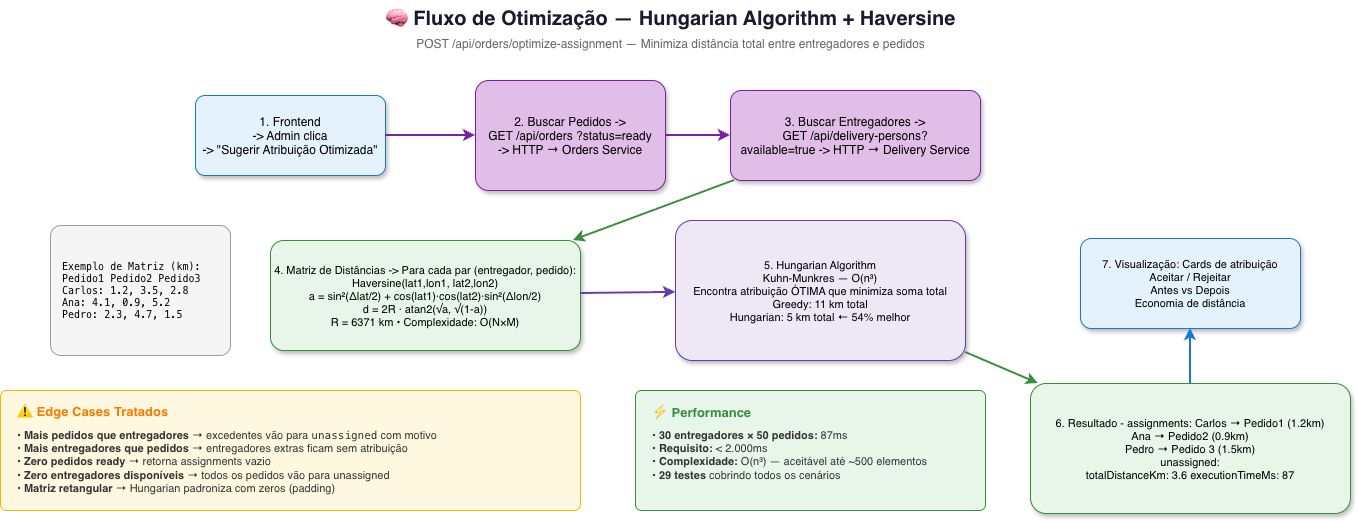

The diagram above was exported from draw.io. Its source (the exported page's mxGraphModel, read from the mxfile embedded in the PNG):
<mxGraphModel dx="1551" dy="1364" grid="1" gridSize="10" guides="1" tooltips="1" connect="1" arrows="1" fold="1" page="1" pageScale="1" pageWidth="1500" pageHeight="750" math="0" shadow="0">
  <root>
    <mxCell id="0" />
    <mxCell id="1" parent="0" />
    <mxCell id="title" parent="1" style="text;html=1;fontSize=20;fontStyle=1;align=center;fillColor=none;strokeColor=none;fontColor=#1a1a2e;" value="🧠 Fluxo de Otimização — Hungarian Algorithm + Haversine" vertex="1">
      <mxGeometry height="35" width="900" x="580" y="20" as="geometry" />
    </mxCell>
    <mxCell id="subtitle" parent="1" style="text;html=1;fontSize=12;align=center;fillColor=none;strokeColor=none;fontColor=#666;" value="POST /api/orders/optimize-assignment — Minimiza distância total entre entregadores e pedidos" vertex="1">
      <mxGeometry height="20" width="900" x="580" y="50" as="geometry" />
    </mxCell>
    <mxCell id="s1" parent="1" style="rounded=1;fillColor=#E3F2FD;strokeColor=#1976D2;fontSize=12;shadow=1;arcSize=12;" value="1. Frontend &#10;-&gt; Admin clica &#10;-&gt; &quot;Sugerir Atribuição Otimizada&quot;" vertex="1">
      <mxGeometry height="80" width="190" x="555" y="115" as="geometry" />
    </mxCell>
    <mxCell id="s2" parent="1" style="rounded=1;fillColor=#E1BEE7;strokeColor=#7B1FA2;fontSize=12;shadow=1;arcSize=12;" value="2. Buscar Pedidos -&gt; &#10;GET /api/orders ?status=ready &#10;-&gt; HTTP → Orders Service" vertex="1">
      <mxGeometry height="110" width="190" x="835" y="100" as="geometry" />
    </mxCell>
    <mxCell id="a1" edge="1" parent="1" source="s1" style="strokeColor=#7B1FA2;strokeWidth=2;rounded=1;" target="s2">
      <mxGeometry relative="1" as="geometry" />
    </mxCell>
    <mxCell id="s3" parent="1" style="rounded=1;fillColor=#E1BEE7;strokeColor=#7B1FA2;fontSize=12;shadow=1;arcSize=12;" value="3. Buscar Entregadores -&gt; &#10;GET /api/delivery-persons? &#10;available=true -&gt; HTTP → Delivery Service" vertex="1">
      <mxGeometry height="90" width="250" x="1090" y="110" as="geometry" />
    </mxCell>
    <mxCell id="a2" edge="1" parent="1" source="s2" style="strokeColor=#7B1FA2;strokeWidth=2;rounded=1;" target="s3">
      <mxGeometry relative="1" as="geometry" />
    </mxCell>
    <mxCell id="s4" parent="1" style="rounded=1;fillColor=#E8F5E9;strokeColor=#388E3C;fontSize=11;shadow=1;arcSize=12;" value="4. Matriz de Distâncias -&gt; Para cada par (entregador, pedido):&#10;Haversine(lat1,lon1, lat2,lon2)&#10;a = sin²(Δlat/2) + cos(lat1)·cos(lat2)·sin²(Δlon/2)&#10;d = 2R · atan2(√a, √(1-a))&#10;R = 6371 km • Complexidade: O(N×M)" vertex="1">
      <mxGeometry height="110" width="310" x="630" y="260" as="geometry" />
    </mxCell>
    <mxCell id="a3" edge="1" parent="1" source="s3" style="strokeColor=#388E3C;strokeWidth=2;rounded=1;" target="s4">
      <mxGeometry relative="1" as="geometry" />
    </mxCell>
    <mxCell id="matrix" parent="1" style="rounded=1;fillColor=#F5F5F5;strokeColor=#9E9E9E;fontSize=10;shadow=0;arcSize=8;fontFamily=monospace;align=left;spacingLeft=10;" value="Exemplo de Matriz (km):&#10;Pedido1   Pedido2   Pedido3&#10;Carlos: 1.2, 3.5, 2.8&#10;Ana:         4.1, 0.9, 5.2&#10;Pedro:      2.3, 4.7, 1.5" vertex="1">
      <mxGeometry height="130" width="180" x="410" y="245" as="geometry" />
    </mxCell>
    <mxCell id="s5" parent="1" style="rounded=1;fillColor=#EDE7F6;strokeColor=#673AB7;fontSize=11;shadow=1;arcSize=12;" value="5. Hungarian Algorithm&#10;Kuhn-Munkres — O(n³) &#10;Encontra atribuição ÓTIMA que minimiza soma total&#10;Greedy: 11 km total&#10;Hungarian: 5 km total ← 54% melhor" vertex="1">
      <mxGeometry height="140" width="290" x="1035" y="240" as="geometry" />
    </mxCell>
    <mxCell id="a4" edge="1" parent="1" source="s4" style="strokeColor=#673AB7;strokeWidth=2;rounded=1;" target="s5">
      <mxGeometry relative="1" as="geometry" />
    </mxCell>
    <mxCell id="s6" parent="1" style="rounded=1;fillColor=#E8F5E9;strokeColor=#388E3C;fontSize=11;shadow=1;arcSize=12;" value="6. Resultado - assignments: Carlos → Pedido1 (1.2km)&#10;Ana → Pedido2 (0.9km)&#10;Pedro → Pedido 3 (1.5km)&#10;unassigned:&#10;totalDistanceKm: 3.6 executionTimeMs: 87" vertex="1">
      <mxGeometry height="130" width="320" x="1390" y="403" as="geometry" />
    </mxCell>
    <mxCell id="a5" edge="1" parent="1" source="s5" style="strokeColor=#388E3C;strokeWidth=2;rounded=1;" target="s6">
      <mxGeometry relative="1" as="geometry" />
    </mxCell>
    <mxCell id="s7" parent="1" style="rounded=1;fillColor=#E3F2FD;strokeColor=#1976D2;fontSize=11;shadow=1;arcSize=12;" value="7. Visualização: Cards de atribuição&#10;Aceitar / Rejeitar&#10;Antes vs Depois&#10;Economia de distância" vertex="1">
      <mxGeometry height="90" width="220" x="1440" y="258" as="geometry" />
    </mxCell>
    <mxCell id="a6" edge="1" parent="1" source="s6" style="strokeColor=#1976D2;strokeWidth=2;rounded=1;entryX=0.5;entryY=1;entryDx=0;entryDy=0;" target="s7">
      <mxGeometry relative="1" as="geometry" />
    </mxCell>
    <mxCell id="edge_bg" parent="1" style="rounded=1;fillColor=#FFF8E1;strokeColor=#FFB300;shadow=0;arcSize=5;" value="" vertex="1">
      <mxGeometry height="120" width="580" x="360" y="410" as="geometry" />
    </mxCell>
    <mxCell id="edge_title" parent="1" style="text;html=1;fontSize=13;fontStyle=1;fillColor=none;strokeColor=none;fontColor=#F57C00;" value="⚠ Edge Cases Tratados" vertex="1">
      <mxGeometry height="20" width="250" x="375" y="417" as="geometry" />
    </mxCell>
    <mxCell id="ec1" parent="1" style="text;html=1;fontSize=11;fillColor=none;strokeColor=none;fontColor=#333;align=left;" value="&lt;font style=&quot;font-size:11px&quot;&gt;• &lt;b&gt;Mais pedidos que entregadores&lt;/b&gt; → excedentes vão para &lt;code&gt;unassigned&lt;/code&gt; com motivo&lt;br&gt;• &lt;b&gt;Mais entregadores que pedidos&lt;/b&gt; → entregadores extras ficam sem atribuição&lt;br&gt;• &lt;b&gt;Zero pedidos ready&lt;/b&gt; → retorna assignments vazio&lt;br&gt;• &lt;b&gt;Zero entregadores disponíveis&lt;/b&gt; → todos os pedidos vão para unassigned&lt;br&gt;• &lt;b&gt;Matriz retangular&lt;/b&gt; → Hungarian padroniza com zeros (padding)&lt;/font&gt;" vertex="1">
      <mxGeometry height="80" width="550" x="375" y="442" as="geometry" />
    </mxCell>
    <mxCell id="perf_bg" parent="1" style="rounded=1;fillColor=#E8F5E9;strokeColor=#388E3C;shadow=0;arcSize=5;" value="" vertex="1">
      <mxGeometry height="120" width="350" x="995" y="410" as="geometry" />
    </mxCell>
    <mxCell id="perf_title" parent="1" style="text;html=1;fontSize=13;fontStyle=1;fillColor=none;strokeColor=none;fontColor=#388E3C;" value="⚡ Performance" vertex="1">
      <mxGeometry height="20" width="200" x="1010" y="418" as="geometry" />
    </mxCell>
    <mxCell id="perf" parent="1" style="text;html=1;fontSize=11;fillColor=none;strokeColor=none;fontColor=#333;align=left;" value="&lt;font style=&quot;font-size:11px&quot;&gt;• &lt;b&gt;30 entregadores × 50 pedidos:&lt;/b&gt; 87ms&lt;br&gt;• &lt;b&gt;Requisito:&lt;/b&gt; &amp;lt; 2.000ms&lt;br&gt;• &lt;b&gt;Complexidade:&lt;/b&gt; O(n³) — aceitável até ~500 elementos&lt;br&gt;• &lt;b&gt;29 testes&lt;/b&gt; cobrindo todos os cenários&lt;/font&gt;" vertex="1">
      <mxGeometry height="80" width="320" x="1010" y="442" as="geometry" />
    </mxCell>
  </root>
</mxGraphModel>